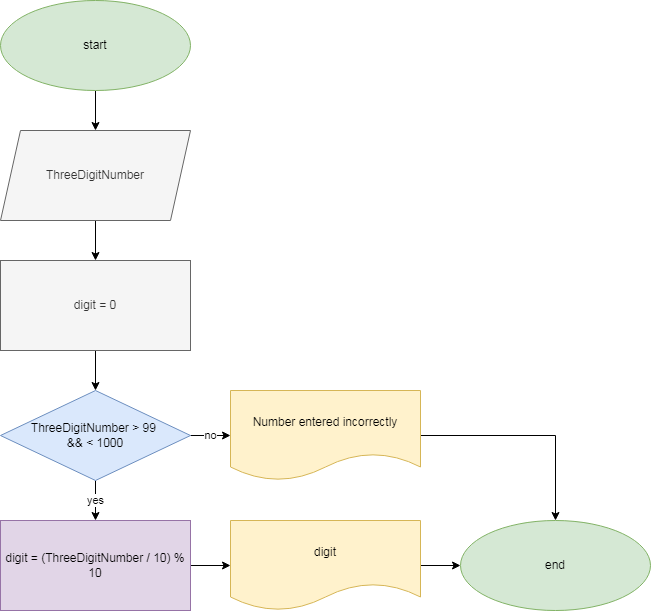

The diagram above was exported from draw.io. Its source (the exported page's mxGraphModel, read from the mxfile embedded in the PNG):
<mxGraphModel dx="868" dy="1619" grid="1" gridSize="10" guides="1" tooltips="1" connect="1" arrows="1" fold="1" page="1" pageScale="1" pageWidth="827" pageHeight="1169" math="0" shadow="0">
  <root>
    <mxCell id="0" />
    <mxCell id="1" parent="0" />
    <mxCell id="U0XBuuP7L2p4gtzt4IAG-23" value="" style="edgeStyle=orthogonalEdgeStyle;rounded=0;orthogonalLoop=1;jettySize=auto;html=1;entryX=0.5;entryY=0;entryDx=0;entryDy=0;" parent="1" source="U0XBuuP7L2p4gtzt4IAG-21" target="U0XBuuP7L2p4gtzt4IAG-26" edge="1">
      <mxGeometry relative="1" as="geometry">
        <mxPoint x="140" y="160" as="targetPoint" />
      </mxGeometry>
    </mxCell>
    <mxCell id="U0XBuuP7L2p4gtzt4IAG-21" value="start" style="ellipse;whiteSpace=wrap;html=1;fillColor=#d5e8d4;strokeColor=#82b366;" parent="1" vertex="1">
      <mxGeometry x="80" y="-170" width="190" height="90" as="geometry" />
    </mxCell>
    <mxCell id="U0XBuuP7L2p4gtzt4IAG-41" style="edgeStyle=orthogonalEdgeStyle;rounded=0;orthogonalLoop=1;jettySize=auto;html=1;entryX=0.5;entryY=0;entryDx=0;entryDy=0;" parent="1" source="U0XBuuP7L2p4gtzt4IAG-26" target="U0XBuuP7L2p4gtzt4IAG-39" edge="1">
      <mxGeometry relative="1" as="geometry" />
    </mxCell>
    <mxCell id="U0XBuuP7L2p4gtzt4IAG-26" value="ThreeDigitNumber" style="shape=parallelogram;perimeter=parallelogramPerimeter;whiteSpace=wrap;html=1;fixedSize=1;fillColor=#f5f5f5;fontColor=#333333;strokeColor=#666666;" parent="1" vertex="1">
      <mxGeometry x="80" y="-40" width="190" height="90" as="geometry" />
    </mxCell>
    <mxCell id="U0XBuuP7L2p4gtzt4IAG-31" value="yes" style="edgeStyle=orthogonalEdgeStyle;rounded=0;orthogonalLoop=1;jettySize=auto;html=1;" parent="1" source="U0XBuuP7L2p4gtzt4IAG-28" target="U0XBuuP7L2p4gtzt4IAG-30" edge="1">
      <mxGeometry relative="1" as="geometry" />
    </mxCell>
    <mxCell id="YstTbkdCxiueKST_FWv8-2" value="no" style="edgeStyle=orthogonalEdgeStyle;rounded=0;orthogonalLoop=1;jettySize=auto;html=1;" edge="1" parent="1" source="U0XBuuP7L2p4gtzt4IAG-28" target="YstTbkdCxiueKST_FWv8-1">
      <mxGeometry relative="1" as="geometry" />
    </mxCell>
    <mxCell id="U0XBuuP7L2p4gtzt4IAG-28" value="ThreeDigitNumber &amp;gt; 99 &lt;br&gt;&amp;amp;&amp;amp; &amp;lt; 1000" style="rhombus;whiteSpace=wrap;html=1;fillColor=#dae8fc;strokeColor=#6c8ebf;" parent="1" vertex="1">
      <mxGeometry x="80" y="220" width="190" height="90" as="geometry" />
    </mxCell>
    <mxCell id="U0XBuuP7L2p4gtzt4IAG-35" value="" style="edgeStyle=orthogonalEdgeStyle;rounded=0;orthogonalLoop=1;jettySize=auto;html=1;" parent="1" source="U0XBuuP7L2p4gtzt4IAG-30" target="U0XBuuP7L2p4gtzt4IAG-34" edge="1">
      <mxGeometry relative="1" as="geometry" />
    </mxCell>
    <mxCell id="U0XBuuP7L2p4gtzt4IAG-30" value="digit = (ThreeDigitNumber / 10) % 10" style="whiteSpace=wrap;html=1;fillColor=#e1d5e7;strokeColor=#9673a6;" parent="1" vertex="1">
      <mxGeometry x="80" y="350" width="190" height="90" as="geometry" />
    </mxCell>
    <mxCell id="U0XBuuP7L2p4gtzt4IAG-37" value="" style="edgeStyle=orthogonalEdgeStyle;rounded=0;orthogonalLoop=1;jettySize=auto;html=1;" parent="1" source="U0XBuuP7L2p4gtzt4IAG-34" target="U0XBuuP7L2p4gtzt4IAG-36" edge="1">
      <mxGeometry relative="1" as="geometry" />
    </mxCell>
    <mxCell id="U0XBuuP7L2p4gtzt4IAG-34" value="digit" style="shape=document;whiteSpace=wrap;html=1;boundedLbl=1;fillColor=#fff2cc;strokeColor=#d6b656;" parent="1" vertex="1">
      <mxGeometry x="310" y="350" width="190" height="90" as="geometry" />
    </mxCell>
    <mxCell id="U0XBuuP7L2p4gtzt4IAG-36" value="end" style="ellipse;whiteSpace=wrap;html=1;fillColor=#d5e8d4;strokeColor=#82b366;" parent="1" vertex="1">
      <mxGeometry x="540" y="350" width="190" height="90" as="geometry" />
    </mxCell>
    <mxCell id="U0XBuuP7L2p4gtzt4IAG-40" style="edgeStyle=orthogonalEdgeStyle;rounded=0;orthogonalLoop=1;jettySize=auto;html=1;entryX=0.5;entryY=0;entryDx=0;entryDy=0;" parent="1" source="U0XBuuP7L2p4gtzt4IAG-39" target="U0XBuuP7L2p4gtzt4IAG-28" edge="1">
      <mxGeometry relative="1" as="geometry" />
    </mxCell>
    <mxCell id="U0XBuuP7L2p4gtzt4IAG-39" value="digit = 0" style="rounded=0;whiteSpace=wrap;html=1;fillColor=#f5f5f5;fontColor=#333333;strokeColor=#666666;" parent="1" vertex="1">
      <mxGeometry x="80" y="90" width="190" height="90" as="geometry" />
    </mxCell>
    <mxCell id="YstTbkdCxiueKST_FWv8-3" style="edgeStyle=orthogonalEdgeStyle;rounded=0;orthogonalLoop=1;jettySize=auto;html=1;entryX=0.5;entryY=0;entryDx=0;entryDy=0;" edge="1" parent="1" source="YstTbkdCxiueKST_FWv8-1" target="U0XBuuP7L2p4gtzt4IAG-36">
      <mxGeometry relative="1" as="geometry" />
    </mxCell>
    <mxCell id="YstTbkdCxiueKST_FWv8-1" value="Number entered incorrectly" style="shape=document;whiteSpace=wrap;html=1;boundedLbl=1;fillColor=#fff2cc;strokeColor=#d6b656;" vertex="1" parent="1">
      <mxGeometry x="310" y="220" width="190" height="90" as="geometry" />
    </mxCell>
  </root>
</mxGraphModel>